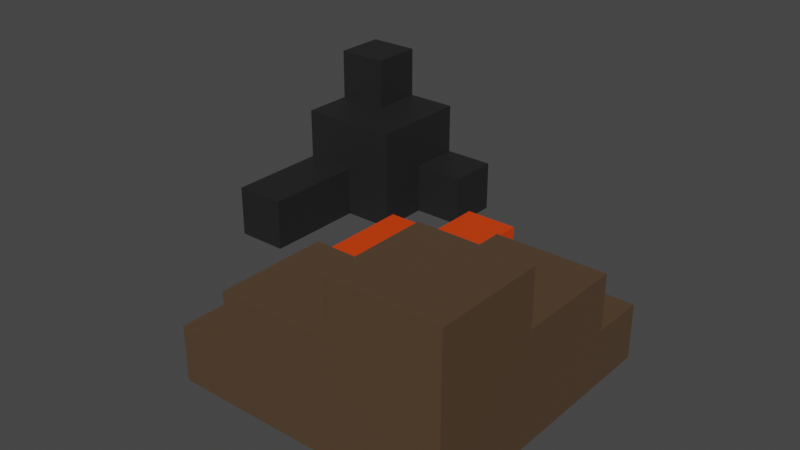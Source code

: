# Source: transparent_Camp.blend  (saved by Blender 3.1.7; exported with 4.5.12 LTS)
import bpy
from mathutils import Matrix  # noqa: F401  (used for matrix-valued properties, if any)

bpy.ops.wm.read_factory_settings(use_empty=True)
scene = bpy.context.scene
scene.name = 'Scene'

# ---- collections
col_collection = bpy.data.collections.new('Collection'); scene.collection.children.link(col_collection)

# ---- materials (node trees are filled in below, after node groups)
mat_material = bpy.data.materials.new('Material')
mat_material.alpha_threshold = 0.0
mat_material.use_transparent_shadow = False
mat_material.line_color = (0.0, 0.0, 0.0, 1.0)
mat_material_003 = bpy.data.materials.new('Material.003')
mat_material_003.use_transparent_shadow = False
mat_material_004 = bpy.data.materials.new('Material.004')
mat_material_004.use_transparent_shadow = False
mat_material_005 = bpy.data.materials.new('Material.005')
mat_material_005.use_transparent_shadow = False
mat_material_006 = bpy.data.materials.new('Material.006')
mat_material_006.use_transparent_shadow = False

# ---- material node trees
mat_material.use_nodes = True; mat_material.node_tree.nodes.clear()
_N = mat_material.node_tree.nodes; _L = mat_material.node_tree.links
n0 = _N.new('ShaderNodeOutputMaterial'); n0.name = 'Material Output'; n0.location = (300, 300)
n1 = _N.new('ShaderNodeBsdfPrincipled'); n1.name = 'Principled BSDF'; n1.location = (10, 300)
n1.distribution = 'GGX'
n1.subsurface_method = 'RANDOM_WALK_SKIN'
n1.inputs[0].default_value = (0.09082, 0.0554, 0.03007, 1.0)
n1.inputs[2].default_value = 0.4
n1.inputs[3].default_value = 1.45
n1.inputs[27].default_value = (0.0, 0.0, 0.0, 1.0)
n1.inputs[28].default_value = 1.0
_L.new(n1.outputs[0], n0.inputs[0])
n0.is_active_output = True
mat_material_003.use_nodes = True; mat_material_003.node_tree.nodes.clear()
_N = mat_material_003.node_tree.nodes; _L = mat_material_003.node_tree.links
n0 = _N.new('ShaderNodeBsdfPrincipled'); n0.name = 'Principled BSDF'; n0.location = (10, 300)
n0.distribution = 'GGX'
n0.subsurface_method = 'RANDOM_WALK_SKIN'
n0.inputs[0].default_value = (0.8, 0.04528, 0.0, 1.0)
n0.inputs[3].default_value = 1.45
n0.inputs[27].default_value = (0.0, 0.0, 0.0, 1.0)
n0.inputs[28].default_value = 1.0
n1 = _N.new('ShaderNodeOutputMaterial'); n1.name = 'Material Output'; n1.location = (300, 300)
_L.new(n0.outputs[0], n1.inputs[0])
n1.is_active_output = True
mat_material_004.use_nodes = True; mat_material_004.node_tree.nodes.clear()
_N = mat_material_004.node_tree.nodes; _L = mat_material_004.node_tree.links
n0 = _N.new('ShaderNodeBsdfPrincipled'); n0.name = 'Principled BSDF'; n0.location = (10, 300)
n0.distribution = 'GGX'
n0.subsurface_method = 'RANDOM_WALK_SKIN'
n0.inputs[0].default_value = (0.04696, 0.04696, 0.04696, 1.0)
n0.inputs[3].default_value = 1.45
n0.inputs[27].default_value = (0.0, 0.0, 0.0, 1.0)
n0.inputs[28].default_value = 1.0
n1 = _N.new('ShaderNodeOutputMaterial'); n1.name = 'Material Output'; n1.location = (300, 300)
_L.new(n0.outputs[0], n1.inputs[0])
n1.is_active_output = True
mat_material_005.use_nodes = True; mat_material_005.node_tree.nodes.clear()
_N = mat_material_005.node_tree.nodes; _L = mat_material_005.node_tree.links
n0 = _N.new('ShaderNodeBsdfPrincipled'); n0.name = 'Principled BSDF'; n0.location = (10, 300)
n0.distribution = 'GGX'
n0.subsurface_method = 'RANDOM_WALK_SKIN'
n0.inputs[0].default_value = (0.7991, 0.05127, 0.0, 1.0)
n0.inputs[3].default_value = 1.45
n0.inputs[27].default_value = (0.0, 0.0, 0.0, 1.0)
n0.inputs[28].default_value = 1.0
n1 = _N.new('ShaderNodeOutputMaterial'); n1.name = 'Material Output'; n1.location = (300, 300)
_L.new(n0.outputs[0], n1.inputs[0])
n1.is_active_output = True
mat_material_006.use_nodes = True; mat_material_006.node_tree.nodes.clear()
_N = mat_material_006.node_tree.nodes; _L = mat_material_006.node_tree.links
n0 = _N.new('ShaderNodeBsdfPrincipled'); n0.name = 'Principled BSDF'; n0.location = (10, 300)
n0.distribution = 'GGX'
n0.subsurface_method = 'RANDOM_WALK_SKIN'
n0.inputs[0].default_value = (0.01599, 0.01599, 0.01599, 1.0)
n0.inputs[3].default_value = 1.45
n0.inputs[27].default_value = (0.0, 0.0, 0.0, 1.0)
n0.inputs[28].default_value = 1.0
n1 = _N.new('ShaderNodeOutputMaterial'); n1.name = 'Material Output'; n1.location = (300, 300)
_L.new(n0.outputs[0], n1.inputs[0])
n1.is_active_output = True

# ---- world
world_world = bpy.data.worlds.new('World'); scene.world = world_world
world_world.use_nodes = True; world_world.node_tree.nodes.clear()
_N = world_world.node_tree.nodes; _L = world_world.node_tree.links
n0 = _N.new('ShaderNodeOutputWorld'); n0.name = 'World Output'; n0.location = (300, 300)
n1 = _N.new('ShaderNodeBackground'); n1.name = 'Background'; n1.location = (10, 300)
n1.inputs[0].default_value = (0.05088, 0.05088, 0.05088, 1.0)
_L.new(n1.outputs[0], n0.inputs[0])
n0.is_active_output = True
world_world.color = (0.05088, 0.05088, 0.05088)
world_world.use_sun_shadow = False
world_world.sun_shadow_jitter_overblur = 0.0

# ---- meshes
me_cube = bpy.data.meshes.new('Cube')
me_cube.from_pydata([(1.0, 1.0, 2.0), (1.0, 1.0, 0.0), (1.0, -1.0, 2.0), (1.0, -1.0, 0.0), (-1.0, 1.0, 2.0), (-1.0, 1.0, 0.0), (-1.0, -1.0, 2.0), (-1.0, -1.0, 0.0), (1.0, 3.0, 0.0), (-1.0, 3.0, 0.0), (1.0, 3.0, 2.0), (-1.0, 3.0, 2.0), (-3.0, 1.0, 0.0), (-3.0, -1.0, 0.0), (-3.0, -1.0, 2.0), (-3.0, 1.0, 2.0), (1.0, -1.0, 3.0), (-1.0, -1.0, 3.0), (1.0, 1.0, 3.0), (-1.0, 1.0, 3.0), (1.0, 1.0, 1.0), (-1.0, -1.0, 1.0), (1.0, -1.0, 1.0), (-1.0, 1.0, 1.0), (1.0, 3.0, 1.0), (-1.0, 3.0, 1.0), (-3.0, -1.0, 1.0), (-3.0, 1.0, 1.0), (-4.0, 1.0, 0.0), (-4.0, -1.0, 0.0), (-4.0, 1.0, 1.0), (-4.0, -1.0, 1.0), (0.0, 1.0, 0.0), (0.0, -1.0, 2.0), (0.0, -1.0, 0.0), (0.0, 1.0, 2.0), (0.0, 3.0, 0.0), (0.0, 3.0, 2.0), (0.0, -1.0, 3.0), (0.0, 1.0, 3.0), (0.0, 3.0, 1.0), (0.0, -1.0, 1.0), (1.0, 4.0, 1.0), (1.0, 4.0, 0.0), (0.0, 4.0, 1.0), (0.0, 4.0, 0.0)], [], [(4, 6, 17, 19), (41, 33, 6, 21), (5, 7, 13, 12), (32, 1, 3, 34), (20, 0, 2, 22), (20, 1, 8, 24), (40, 37, 10, 24), (23, 4, 11, 25), (32, 5, 9, 36), (35, 0, 10, 37), (26, 14, 15, 27), (6, 4, 15, 14), (23, 5, 12, 27), (21, 6, 14, 26), (39, 19, 17, 38), (2, 0, 18, 16), (35, 4, 19, 39), (33, 2, 16, 38), (7, 21, 26, 13), (4, 23, 27, 15), (12, 13, 29, 28), (5, 23, 25, 9), (36, 40, 44, 45), (0, 20, 24, 10), (1, 20, 22, 3), (34, 41, 21, 7), (29, 31, 30, 28), (13, 26, 31, 29), (26, 27, 30, 31), (27, 12, 28, 30), (3, 22, 41, 34), (9, 25, 40, 36), (6, 33, 38, 17), (0, 35, 39, 18), (18, 39, 38, 16), (4, 35, 37, 11), (1, 32, 36, 8), (25, 11, 37, 40), (5, 32, 34, 7), (22, 2, 33, 41), (45, 44, 42, 43), (40, 24, 42, 44), (24, 8, 43, 42), (8, 36, 45, 43)])
_uv = me_cube.uv_layers.new(name='UVMap')
_uv.uv.foreach_set('vector', [0.07143, 0.8571, 0.07143, 1.0, 0.0, 1.0, 0.0, 0.8571, 0.5, 0.2857, 0.4286, 0.2857, 0.4286, 0.2143, 0.5, 0.2143, 0.1429, 0.2143, 0.0, 0.2143, 0.0, 0.07143, 0.1429, 0.07143, 0.1429, 0.2857, 0.1429, 0.3571, 0.0, 0.3571, 0.0, 0.2857, 0.07143, 0.5714, 0.1429, 0.5714, 0.1429, 0.7143, 0.07143, 0.7143, 0.07143, 0.5714, 6.244e-09, 0.5714, 1.249e-08, 0.4286, 0.07143, 0.4286, 0.8571, 0.2143, 0.8571, 0.2857, 0.7857, 0.2857, 0.7857, 0.2143, 0.6429, 0.7143, 0.6429, 0.7857, 0.5, 0.7857, 0.5, 0.7143, 0.1429, 0.2857, 0.1429, 0.2143, 0.2857, 0.2143, 0.2857, 0.2857, 0.3571, 0.8571, 0.3571, 0.7857, 0.5, 0.7857, 0.5, 0.8571, 0.7857, 0.9286, 0.7143, 0.9286, 0.7143, 0.7857, 0.7857, 0.7857, 0.7857, 0.1429, 0.7857, 0.0, 0.9286, 0.0, 0.9286, 0.1429, 0.2857, 0.8571, 0.2143, 0.8571, 0.2143, 0.7143, 0.2857, 0.7143, 0.5, 0.2143, 0.4286, 0.2143, 0.4286, 0.07143, 0.5, 0.07143, 0.4286, 0.6429, 0.5, 0.6429, 0.5, 0.7857, 0.4286, 0.7857, 0.1429, 0.7143, 0.1429, 0.5714, 0.2143, 0.5714, 0.2143, 0.7143, 0.7143, 0.8571, 0.7143, 0.9286, 0.6429, 0.9286, 0.6429, 0.8571, 0.4286, 0.2857, 0.4286, 0.3571, 0.3571, 0.3571, 0.3571, 0.2857, 0.5714, 0.2143, 0.5, 0.2143, 0.5, 0.07143, 0.5714, 0.07143, 0.3571, 0.8571, 0.2857, 0.8571, 0.2857, 0.7143, 0.3571, 0.7143, 0.1429, 0.07143, 0.0, 0.07143, 0.0, 0.0, 0.1429, 0.0, 0.6429, 0.6429, 0.6429, 0.7143, 0.5, 0.7143, 0.5, 0.6429, 0.2143, 0.8571, 0.2143, 0.9286, 0.1429, 0.9286, 0.1429, 0.8571, 0.1429, 0.5714, 0.07143, 0.5714, 0.07143, 0.4286, 0.1429, 0.4286, 6.244e-09, 0.5714, 0.07143, 0.5714, 0.07143, 0.7143, 0.0, 0.7143, 0.5714, 0.2857, 0.5, 0.2857, 0.5, 0.2143, 0.5714, 0.2143, 0.9286, 0.8571, 0.8571, 0.8571, 0.8571, 0.7143, 0.9286, 0.7143, 0.5714, 0.07143, 0.5, 0.07143, 0.5, 0.0, 0.5714, 0.0, 0.5714, 0.9286, 0.5714, 0.7857, 0.6429, 0.7857, 0.6429, 0.9286, 0.2857, 0.7143, 0.2143, 0.7143, 0.2143, 0.6429, 0.2857, 0.6429, 0.5714, 0.3571, 0.5, 0.3571, 0.5, 0.2857, 0.5714, 0.2857, 0.9286, 0.1429, 0.9286, 0.2143, 0.8571, 0.2143, 0.8571, 0.1429, 0.4286, 0.2143, 0.4286, 0.2857, 0.3571, 0.2857, 0.3571, 0.2143, 0.7143, 0.7857, 0.7143, 0.8571, 0.6429, 0.8571, 0.6429, 0.7857, 0.3571, 0.6429, 0.4286, 0.6429, 0.4286, 0.7857, 0.3571, 0.7857, 0.3571, 0.9286, 0.3571, 0.8571, 0.5, 0.8571, 0.5, 0.9286, 0.1429, 0.3571, 0.1429, 0.2857, 0.2857, 0.2857, 0.2857, 0.3571, 0.9286, 0.2143, 0.9286, 0.2857, 0.8571, 0.2857, 0.8571, 0.2143, 0.1429, 0.2143, 0.1429, 0.2857, 0.0, 0.2857, 0.0, 0.2143, 0.5, 0.3571, 0.4286, 0.3571, 0.4286, 0.2857, 0.5, 0.2857, 0.7143, 0.2143, 0.7143, 0.2857, 0.6429, 0.2857, 0.6429, 0.2143, 0.07143, 1.0, 0.07143, 0.9286, 0.1429, 0.9286, 0.1429, 1.0, 0.07143, 0.4286, 1.249e-08, 0.4286, 1.561e-08, 0.3571, 0.07143, 0.3571, 0.2857, 0.3571, 0.2857, 0.2857, 0.3571, 0.2857, 0.3571, 0.3571])
me_cube.materials.append(mat_material)
me_cube.materials.append(mat_material_003)
me_cube.materials.append(mat_material_004)
me_cube.use_remesh_preserve_volume = False
me_cube.use_remesh_preserve_attributes = False
me_cube.use_mirror_vertex_groups = False
me_cube.update()
me_plane = bpy.data.meshes.new('Plane')
me_plane.from_pydata([(-1.0, -1.0, 0.0), (1.0, -1.0, 0.0), (-1.0, 1.0, 0.0), (1.0, 1.0, 0.0), (-1.0, 1.0, 1.0), (-1.0, -1.0, 1.0), (1.0, -1.0, 1.0), (1.0, 1.0, 1.0), (0.0, -1.0, 0.0), (0.0, 1.0, 0.0), (0.0, -1.0, 1.0), (0.0, 1.0, 1.0), (-1.0, 0.0, 0.0), (1.0, 0.0, 0.0), (-1.0, 0.0, 1.0), (1.0, 0.0, 1.0), (0.0, 0.0, 1.0), (0.0, 0.0, 0.0), (1.0, 2.0, 0.0), (1.0, 2.0, 1.0), (0.0, 2.0, 0.0), (0.0, 2.0, 1.0)], [], [(17, 9, 3, 13), (16, 15, 7, 11), (13, 3, 7, 15), (12, 0, 5, 14), (9, 2, 4, 11), (8, 1, 6, 10), (0, 8, 10, 5), (11, 7, 19, 21), (14, 16, 11, 4), (12, 2, 9, 17), (0, 12, 17, 8), (5, 10, 16, 14), (2, 12, 14, 4), (1, 13, 15, 6), (10, 6, 15, 16), (8, 17, 13, 1), (18, 20, 21, 19), (3, 9, 20, 18), (7, 3, 18, 19), (9, 11, 21, 20)])
_uv = me_plane.uv_layers.new(name='UVMap')
_uv.uv.foreach_set('vector', [0.5, 0.5, 0.5, 1.0, 1.0, 1.0, 1.0, 0.5, 0.5, 0.5, 1.0, 0.5, 1.0, 1.0, 0.5, 1.0, 1.0, 0.5, 1.0, 1.0, 1.0, 1.0, 1.0, 0.5, 0.0, 0.5, 0.0, 0.0, 0.0, 0.0, 0.0, 0.5, 0.5, 1.0, 0.0, 1.0, 0.0, 1.0, 0.5, 1.0, 0.5, 0.0, 1.0, 0.0, 1.0, 0.0, 0.5, 0.0, 0.0, 0.0, 0.5, 0.0, 0.5, 0.0, 0.0, 0.0, 0.5, 1.0, 1.0, 1.0, 1.0, 1.0, 0.5, 1.0, 0.0, 0.5, 0.5, 0.5, 0.5, 1.0, 0.0, 1.0, 0.0, 0.5, 0.0, 1.0, 0.5, 1.0, 0.5, 0.5, 0.0, 0.0, 0.0, 0.5, 0.5, 0.5, 0.5, 0.0, 0.0, 0.0, 0.5, 0.0, 0.5, 0.5, 0.0, 0.5, 0.0, 1.0, 0.0, 0.5, 0.0, 0.5, 0.0, 1.0, 1.0, 0.0, 1.0, 0.5, 1.0, 0.5, 1.0, 0.0, 0.5, 0.0, 1.0, 0.0, 1.0, 0.5, 0.5, 0.5, 0.5, 0.0, 0.5, 0.5, 1.0, 0.5, 1.0, 0.0, 1.0, 1.0, 0.5, 1.0, 0.5, 1.0, 1.0, 1.0, 1.0, 1.0, 0.5, 1.0, 0.5, 1.0, 1.0, 1.0, 1.0, 1.0, 1.0, 1.0, 1.0, 1.0, 1.0, 1.0, 0.5, 1.0, 0.5, 1.0, 0.5, 1.0, 0.5, 1.0])
me_plane.materials.append(mat_material_005)
me_plane.use_remesh_fix_poles = True
me_plane.use_remesh_preserve_attributes = False
me_plane.update()
me_cube_001 = bpy.data.meshes.new('Cube.001')
me_cube_001.from_pydata([(-1.0, -1.0, -1.0), (-1.0, -1.0, 1.0), (-1.0, 1.0, -1.0), (-1.0, 1.0, 1.0), (1.0, -1.0, -1.0), (1.0, -1.0, 1.0), (1.0, 1.0, -1.0), (1.0, 1.0, 1.0), (-1.0, 0.0, -1.0), (-1.0, 0.0, 1.0), (1.0, 0.0, -1.0), (1.0, 0.0, 1.0), (0.0, 1.0, -1.0), (0.0, 1.0, 1.0), (0.0, -1.0, -1.0), (0.0, -1.0, 1.0), (0.0, 0.0, 1.0), (0.0, 0.0, -1.0), (-1.0, 0.0, 2.0), (-1.0, 1.0, 2.0), (0.0, 1.0, 2.0), (0.0, 0.0, 2.0), (-1.0, -1.0, 0.0), (-1.0, 1.0, 0.0), (1.0, 1.0, 0.0), (1.0, -1.0, 0.0), (1.0, 0.0, 0.0), (-1.0, 0.0, 0.0), (0.0, -1.0, 0.0), (0.0, 1.0, 0.0), (2.0, 1.0, 0.0), (2.0, 1.0, -1.0), (2.0, 0.0, -1.0), (2.0, 0.0, 0.0), (-1.0, -3.0, -1.0), (0.0, -3.0, -1.0), (0.0, -3.0, 0.0), (-1.0, -3.0, 0.0)], [], [(27, 9, 3, 23), (29, 13, 7, 24), (26, 11, 5, 25), (28, 15, 1, 22), (17, 10, 4, 14), (16, 9, 1, 15), (16, 13, 20, 21), (12, 6, 10, 17), (24, 7, 11, 26), (22, 1, 9, 27), (2, 12, 17, 8), (7, 13, 16, 11), (11, 16, 15, 5), (8, 17, 14, 0), (25, 5, 15, 28), (23, 3, 13, 29), (20, 19, 18, 21), (13, 3, 19, 20), (3, 9, 18, 19), (9, 16, 21, 18), (2, 23, 29, 12), (4, 25, 28, 14), (0, 22, 27, 8), (6, 24, 30, 31), (14, 28, 36, 35), (10, 26, 25, 4), (12, 29, 24, 6), (8, 27, 23, 2), (31, 30, 33, 32), (10, 6, 31, 32), (26, 10, 32, 33), (24, 26, 33, 30), (35, 36, 37, 34), (28, 22, 37, 36), (0, 14, 35, 34), (22, 0, 34, 37)])
_uv = me_cube_001.uv_layers.new(name='UVMap')
_uv.uv.foreach_set('vector', [0.5, 0.125, 0.625, 0.125, 0.625, 0.25, 0.5, 0.25, 0.5, 0.375, 0.625, 0.375, 0.625, 0.5, 0.5, 0.5, 0.5, 0.625, 0.625, 0.625, 0.625, 0.75, 0.5, 0.75, 0.5, 0.875, 0.625, 0.875, 0.625, 1.0, 0.5, 1.0, 0.25, 0.625, 0.375, 0.625, 0.375, 0.75, 0.25, 0.75, 0.75, 0.625, 0.875, 0.625, 0.875, 0.75, 0.75, 0.75, 0.75, 0.625, 0.75, 0.5, 0.75, 0.5, 0.75, 0.625, 0.25, 0.5, 0.375, 0.5, 0.375, 0.625, 0.25, 0.625, 0.5, 0.5, 0.625, 0.5, 0.625, 0.625, 0.5, 0.625, 0.5, 0.0, 0.625, 0.0, 0.625, 0.125, 0.5, 0.125, 0.125, 0.5, 0.25, 0.5, 0.25, 0.625, 0.125, 0.625, 0.625, 0.5, 0.75, 0.5, 0.75, 0.625, 0.625, 0.625, 0.625, 0.625, 0.75, 0.625, 0.75, 0.75, 0.625, 0.75, 0.125, 0.625, 0.25, 0.625, 0.25, 0.75, 0.125, 0.75, 0.5, 0.75, 0.625, 0.75, 0.625, 0.875, 0.5, 0.875, 0.5, 0.25, 0.625, 0.25, 0.625, 0.375, 0.5, 0.375, 0.75, 0.5, 0.875, 0.5, 0.875, 0.625, 0.75, 0.625, 0.625, 0.375, 0.625, 0.25, 0.625, 0.25, 0.625, 0.375, 0.625, 0.25, 0.625, 0.125, 0.625, 0.125, 0.625, 0.25, 0.875, 0.625, 0.75, 0.625, 0.75, 0.625, 0.875, 0.625, 0.375, 0.25, 0.5, 0.25, 0.5, 0.375, 0.375, 0.375, 0.375, 0.75, 0.5, 0.75, 0.5, 0.875, 0.375, 0.875, 0.375, 0.0, 0.5, 0.0, 0.5, 0.125, 0.375, 0.125, 0.375, 0.5, 0.5, 0.5, 0.5, 0.5, 0.375, 0.5, 0.375, 0.875, 0.5, 0.875, 0.5, 0.875, 0.375, 0.875, 0.375, 0.625, 0.5, 0.625, 0.5, 0.75, 0.375, 0.75, 0.375, 0.375, 0.5, 0.375, 0.5, 0.5, 0.375, 0.5, 0.375, 0.125, 0.5, 0.125, 0.5, 0.25, 0.375, 0.25, 0.375, 0.5, 0.5, 0.5, 0.5, 0.625, 0.375, 0.625, 0.375, 0.625, 0.375, 0.5, 0.375, 0.5, 0.375, 0.625, 0.5, 0.625, 0.375, 0.625, 0.375, 0.625, 0.5, 0.625, 0.5, 0.5, 0.5, 0.625, 0.5, 0.625, 0.5, 0.5, 0.375, 0.875, 0.5, 0.875, 0.5, 1.0, 0.375, 1.0, 0.5, 0.875, 0.5, 1.0, 0.5, 1.0, 0.5, 0.875, 0.125, 0.75, 0.25, 0.75, 0.25, 0.75, 0.125, 0.75, 0.5, 0.0, 0.375, 0.0, 0.375, 0.0, 0.5, 0.0])
me_cube_001.materials.append(mat_material_006)
me_cube_001.use_remesh_fix_poles = True
me_cube_001.use_remesh_preserve_attributes = False
me_cube_001.update()

# ---- objects
ob_cube = bpy.data.objects.new('Cube', me_cube)
ob_plane = bpy.data.objects.new('Plane', me_plane)
ob_cube_001 = bpy.data.objects.new('Cube.001', me_cube_001)

# ---- transforms, parenting, visibility, modifiers, constraints
ob_cube.location = (3.0, -3.0, 0.0)
ob_cube.lock_rotations_4d = False
ob_cube.empty_display_type = 'ARROWS'
ob_cube.lineart.crease_threshold = 0.0
ob_plane.location = (0.0, 0.0, 0.0)
ob_cube_001.location = (-3.0, 3.0, 1.0)

# ---- collection membership
col_collection.objects.link(ob_cube)
col_collection.objects.link(ob_plane)
col_collection.objects.link(ob_cube_001)

# ---- scene / render settings (as saved in the file)
scene.frame_start = 1; scene.frame_end = 250; scene.frame_set(1)
scene.render.engine = 'BLENDER_EEVEE_NEXT'
scene.cycles.sampling_pattern = 'TABULATED_SOBOL'
scene.cycles.use_light_tree = False
scene.view_settings.view_transform = 'Filmic'
bpy.context.view_layer.update()

# ---- added for rendering (the .blend has no active camera and no usable light): camera, sun
cam_auto = bpy.data.cameras.new('AutoCamera')
cam_auto.lens = 50.0
cam_auto.sensor_width = 36.0
cam_auto.clip_end = 1000.0
ob_auto_camera = bpy.data.objects.new('AutoCamera', cam_auto)
scene.collection.objects.link(ob_auto_camera)
ob_auto_camera.location = (10.8295, -12.9954, 10.1636)
ob_auto_camera.rotation_euler = (1.09748, -7.21219e-08, 0.694738)
scene.camera = ob_auto_camera
light_auto_sun = bpy.data.lights.new('AutoSun', 'SUN')
light_auto_sun.energy = 3.0
light_auto_sun.angle = 0.0523599
ob_auto_sun = bpy.data.objects.new('AutoSun', light_auto_sun)
scene.collection.objects.link(ob_auto_sun)
ob_auto_sun.rotation_euler = (0.872665, 0.174533, 0.523599)
bpy.context.view_layer.update()
